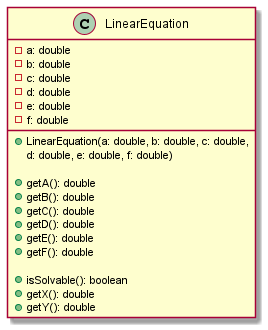

The diagram above was rendered by PlantUML. Its source (embedded in the PNG):
@startuml
class LinearEquation {
    -a: double
    -b: double
    -c: double
    -d: double
    -e: double
    -f: double

    +LinearEquation(a: double, b: double, c: double,
                    d: double, e: double, f: double)

    +getA(): double
    +getB(): double
    +getC(): double
    +getD(): double
    +getE(): double
    +getF(): double

    +isSolvable(): boolean
    +getX(): double
    +getY(): double
}
@enduml